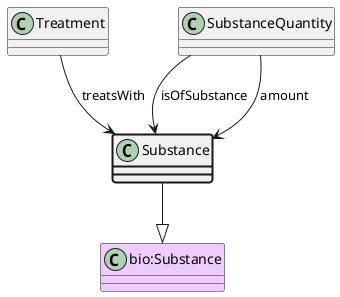

The diagram above was rendered by PlantUML. Its source (embedded in the PNG):
@startuml
class Substance  #line.bold
class "bio:Substance" #EECCFF 
Substance --|> "bio:Substance"
class Treatment 
Treatment --> Substance : treatsWith
class SubstanceQuantity 
SubstanceQuantity --> Substance : isOfSubstance
class SubstanceQuantity 
SubstanceQuantity --> Substance : amount
@enduml